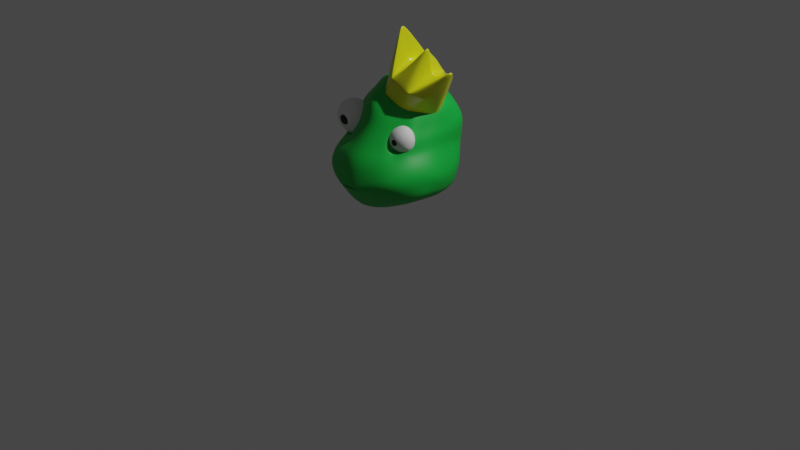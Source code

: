 # Source: leefaccio.blend  (saved by Blender 2.83.18; exported with 4.5.12 LTS)
import bpy
from mathutils import Matrix  # noqa: F401  (used for matrix-valued properties, if any)

bpy.ops.wm.read_factory_settings(use_empty=True)
scene = bpy.context.scene
scene.name = 'Scene'

# ---- collections
col_collection = bpy.data.collections.new('Collection'); scene.collection.children.link(col_collection)

# ---- materials (node trees are filled in below, after node groups)
mat_material_001 = bpy.data.materials.new('Material.001')
mat_material_001.use_transparent_shadow = False
mat_material_002 = bpy.data.materials.new('Material.002')
mat_material_002.use_transparent_shadow = False
mat_material = bpy.data.materials.new('Material')
mat_material.use_transparent_shadow = False

# ---- material node trees
mat_material_001.use_nodes = True; mat_material_001.node_tree.nodes.clear()
_N = mat_material_001.node_tree.nodes; _L = mat_material_001.node_tree.links
n0 = _N.new('ShaderNodeBsdfPrincipled'); n0.name = 'Principled BSDF'; n0.location = (10, 300)
n0.distribution = 'GGX'
n0.subsurface_method = 'BURLEY'
n0.inputs[0].default_value = (0.004819, 0.4579, 0.0516, 1.0)
n0.inputs[3].default_value = 1.45
n0.inputs[27].default_value = (0.0, 0.0, 0.0, 1.0)
n0.inputs[28].default_value = 1.0
n1 = _N.new('ShaderNodeOutputMaterial'); n1.name = 'Material Output'; n1.location = (300, 300)
_L.new(n0.outputs[0], n1.inputs[0])
n1.is_active_output = True
mat_material_002.use_nodes = True; mat_material_002.node_tree.nodes.clear()
_N = mat_material_002.node_tree.nodes; _L = mat_material_002.node_tree.links
n0 = _N.new('ShaderNodeBsdfPrincipled'); n0.name = 'Principled BSDF'; n0.location = (10, 300)
n0.distribution = 'GGX'
n0.subsurface_method = 'BURLEY'
n0.inputs[0].default_value = (0.7718, 0.8, 0.01243, 1.0)
n0.inputs[2].default_value = 0.25
n0.inputs[3].default_value = 1.45
n0.inputs[27].default_value = (0.0, 0.0, 0.0, 1.0)
n0.inputs[28].default_value = 1.0
n1 = _N.new('ShaderNodeOutputMaterial'); n1.name = 'Material Output'; n1.location = (300, 300)
_L.new(n0.outputs[0], n1.inputs[0])
n1.is_active_output = True
mat_material.use_nodes = True; mat_material.node_tree.nodes.clear()
_N = mat_material.node_tree.nodes; _L = mat_material.node_tree.links
n0 = _N.new('ShaderNodeBsdfPrincipled'); n0.name = 'Principled BSDF'; n0.location = (10, 300)
n0.distribution = 'GGX'
n0.subsurface_method = 'BURLEY'
n0.inputs[0].default_value = (0.0, 0.0, 0.0, 1.0)
n0.inputs[3].default_value = 1.45
n0.inputs[27].default_value = (0.0, 0.0, 0.0, 1.0)
n0.inputs[28].default_value = 1.0
n1 = _N.new('ShaderNodeOutputMaterial'); n1.name = 'Material Output'; n1.location = (300, 300)
_L.new(n0.outputs[0], n1.inputs[0])
n1.is_active_output = True

# ---- world
world_world = bpy.data.worlds.new('World'); scene.world = world_world
world_world.use_nodes = True; world_world.node_tree.nodes.clear()
_N = world_world.node_tree.nodes; _L = world_world.node_tree.links
n0 = _N.new('ShaderNodeOutputWorld'); n0.name = 'World Output'; n0.location = (300, 300)
n1 = _N.new('ShaderNodeBackground'); n1.name = 'Background'; n1.location = (10, 300)
n1.inputs[0].default_value = (0.05088, 0.05088, 0.05088, 1.0)
_L.new(n1.outputs[0], n0.inputs[0])
n0.is_active_output = True
world_world.color = (0.05088, 0.05088, 0.05088)
world_world.use_sun_shadow = False
world_world.sun_shadow_jitter_overblur = 0.0

# ---- cameras
cam_camera = bpy.data.cameras.new('Camera')
cam_camera.clip_end = 100.0
cam_camera.ortho_scale = 7.314

# ---- lights
light_light = bpy.data.lights.new('Light', 'POINT')
light_light.transmission_factor = 0.0
light_light.energy = 1000.0
light_light.shadow_soft_size = 0.1
light_light.shadow_maximum_resolution = 0.006
light_light.use_absolute_resolution = True

# ---- meshes
me_cube_001 = bpy.data.meshes.new('Cube.001')
me_cube_001.from_pydata([(0.579, -0.2284, -0.421), (0.3646, -0.113, 0.3567), (0.5184, 0.2901, -0.4341), (0.3863, 0.3678, 0.3528), (0.0, 0.3707, -0.619), (0.0, 0.4233, 0.605), (0.4538, 0.4273, -0.02926), (0.5338, 0.06085, -0.4891), (0.4794, 0.1605, 0.3897), (0.3768, -0.3308, 0.01537), (0.0, -0.5344, -0.6569), (0.0, -0.4213, 0.5006), (0.0, 0.6615, -0.01644), (0.518, 0.04466, 0.03275), (0.0, -0.5762, -0.005545), (0.0, 0.0488, -0.7543), (0.0, -0.08634, 0.664), (0.5133, 0.3835, -0.2365), (0.5594, -0.3455, -0.2114), (0.0, 0.5128, -0.4315), (0.619, 0.04223, -0.2551), (0.0, -0.674, -0.3361), (0.4846, 0.4251, 0.2283), (0.3655, -0.2293, 0.166), (0.0, 0.5962, 0.2808), (0.4779, 0.04989, 0.2168), (0.0, -0.4357, 0.2633), (0.4982, 0.4283, 0.1301), (0.3975, -0.2647, 0.08813), (0.0, 0.6268, 0.1258), (0.5149, 0.01597, 0.1254), (0.0, -0.481, 0.122), (0.2527, 0.3343, -0.5646), (0.2443, 0.3741, 0.513), (0.2411, -0.4587, -0.5805), (0.1725, -0.206, 0.4611), (0.242, 0.5536, -0.01068), (0.2693, -0.3919, 0.03187), (0.2436, 0.04189, -0.6422), (0.2383, 0.05583, 0.5911), (0.08881, -0.6638, -0.3594), (0.2131, 0.4655, -0.2745), (0.2574, -0.2904, 0.1823), (0.239, 0.4979, 0.301), (0.2369, 0.5232, 0.1469), (0.2372, -0.3569, 0.1098), (0.5573, -0.07386, -0.4457), (0.4076, 0.0506, 0.3641), (0.479, -0.1103, 0.01681), (0.0, -0.2219, -0.7165), (0.0, -0.2333, 0.5825), (0.6353, -0.1187, -0.192), (0.4154, -0.04931, 0.2023), (0.4568, -0.08103, 0.1216), (0.1926, -0.06945, 0.5102), (0.2525, -0.189, -0.6123), (0.0, 0.611, -0.1575), (0.5466, 0.04339, -0.05736), (0.0, -0.6516, -0.1222), (0.4739, 0.4124, -0.1001), (0.5005, -0.3364, -0.0903), (0.2356, -0.5643, -0.09202), (0.2322, 0.5237, -0.1004), (0.5282, -0.1134, -0.04702), (0.5155, 0.3307, -0.3475), (0.5725, -0.2858, -0.328), (0.0, 0.4325, -0.5374), (0.5738, 0.05309, -0.384), (0.0, -0.6496, -0.3849), (0.2351, 0.3914, -0.4384), (0.08881, -0.6638, -0.3594), (0.5936, -0.09264, -0.332), (0.3153, 0.371, 0.4329), (0.4158, -0.3617, -0.5218), (0.3632, 0.4245, -0.2555), (0.3618, 0.4615, 0.2647), (0.3675, 0.4757, 0.1385), (0.3855, 0.3122, -0.4993), (0.2685, -0.1595, 0.4089), (0.3479, 0.4904, -0.01997), (0.3228, -0.3798, -0.002854), (0.3887, 0.0525, -0.5664), (0.3588, 0.1082, 0.4904), (0.4238, -0.5935, -0.2452), (0.3112, -0.2407, 0.2003), (0.2039, 0.02162, -0.01231), (0.3001, -0.009424, 0.4371), (0.4056, -0.1369, -0.5347), (0.3755, -0.4843, -0.09764), (0.3531, 0.468, -0.1002), (0.427, -0.4897, -0.4095), (0.3753, 0.361, -0.393), (0.1131, -0.6677, -0.3476), (0.0, -0.6638, -0.3594), (0.1156, -0.6559, -0.3711), (0.0, -0.6638, -0.3594), (0.4416, -0.249, 0.08175), (0.4141, -0.3353, -0.01422), (0.398, -0.2015, 0.1897), (0.3317, -0.4099, -0.04204), (0.2426, -0.4291, 0.01459), (0.3089, -0.2207, 0.2463), (0.2265, -0.2953, 0.2185), (0.199, -0.3816, 0.1225), (0.2466, -0.2068, 0.1088), (0.3881, -0.1255, 0.08967), (0.3119, -0.1044, 0.1886), (0.3221, -0.227, 0.009426), (0.3698, -0.1838, 0.0255), (0.3598, -0.09429, 0.1584), (0.2749, -0.2377, 0.04005), (0.2645, -0.1482, 0.1727), (0.1735, -0.008835, -0.01601), (0.2343, 0.02616, -0.02422), (0.2016, 0.03523, 0.01835), (0.206, -0.01752, -0.05874), (0.2265, 0.001052, -0.05183), (0.2222, 0.03958, 0.005326), (0.1857, -0.02211, -0.04557), (0.1812, 0.01641, 0.01151), (0.0, -0.6369, -0.377), (0.0, -0.6166, -0.3171), (0.1212, -0.625, -0.3446), (0.114, -0.6292, -0.3708), (0.0, -0.4435, -0.4599), (0.0, -0.4643, -0.2603), (0.1621, -0.4575, -0.3143), (0.1624, -0.4442, -0.409), (0.0, -0.2889, -0.4897), (0.0, -0.3193, -0.2229), (0.162, -0.3108, -0.2931), (0.1626, -0.2967, -0.4181)], [], [(75, 72, 3, 22), (89, 79, 6, 59), (59, 6, 13, 57), (22, 3, 8, 25), (52, 47, 1, 98), (63, 48, 97, 60), (61, 100, 14, 58), (102, 35, 11, 26), (77, 2, 7, 81), (87, 46, 0, 73), (33, 5, 16, 39), (54, 50, 11, 35), (40, 93, 121, 122), (71, 51, 18, 65), (64, 17, 20, 67), (91, 74, 17, 64), (103, 102, 26, 31), (53, 52, 98, 96), (27, 22, 25, 30), (76, 75, 22, 27), (79, 76, 27, 6), (6, 27, 30, 13), (48, 53, 96, 97), (100, 103, 31, 14), (23, 84, 106, 109), (12, 29, 44, 36), (29, 24, 43, 44), (9, 28, 105, 108), (66, 19, 41, 69), (90, 83, 92, 94), (86, 54, 35, 78), (72, 33, 39, 82), (49, 55, 34, 10), (4, 32, 38, 15), (101, 78, 35, 102), (88, 99, 100, 61), (56, 12, 36, 62), (24, 5, 33, 43), (15, 38, 55, 49), (82, 39, 54, 86), (13, 30, 53, 48), (30, 25, 52, 53), (67, 20, 51, 71), (39, 16, 50, 54), (81, 7, 46, 87), (57, 13, 48, 63), (25, 8, 47, 52), (20, 57, 63, 51), (19, 56, 62, 41), (83, 88, 61, 92), (92, 61, 58, 21), (51, 63, 60, 18), (17, 59, 57, 20), (74, 89, 59, 17), (7, 67, 71, 46), (73, 90, 94, 34), (4, 66, 69, 32), (77, 91, 64, 2), (2, 64, 67, 7), (46, 71, 65, 0), (34, 94, 68, 10), (32, 69, 91, 77), (0, 65, 90, 73), (41, 62, 89, 74), (18, 60, 88, 83), (38, 81, 87, 55), (8, 82, 86, 47), (60, 97, 99, 88), (98, 1, 78, 101), (3, 72, 82, 8), (47, 86, 78, 1), (65, 18, 83, 90), (37, 80, 107, 110), (45, 37, 110, 104), (36, 44, 76, 79), (44, 43, 75, 76), (69, 41, 74, 91), (55, 87, 73, 34), (32, 77, 81, 38), (62, 36, 79, 89), (43, 33, 72, 75), (93, 40, 92, 21), (40, 70, 94, 92), (70, 95, 68, 94), (28, 9, 97, 96), (23, 28, 96, 98), (80, 37, 100, 99), (42, 84, 101, 102), (37, 45, 103, 100), (45, 42, 102, 103), (9, 80, 99, 97), (84, 23, 98, 101), (108, 105, 113, 116), (110, 107, 115, 118), (104, 110, 118, 112), (107, 108, 116, 115), (42, 45, 104, 111), (84, 42, 111, 106), (28, 23, 109, 105), (80, 9, 108, 107), (115, 85, 112, 118), (85, 114, 119, 112), (113, 117, 114, 85), (116, 113, 85, 115), (109, 106, 114, 117), (111, 104, 112, 119), (106, 111, 119, 114), (105, 109, 117, 113), (70, 40, 122, 123), (95, 70, 123, 120), (124, 127, 131, 128), (120, 123, 127, 124), (122, 121, 125, 126), (123, 122, 126, 127), (131, 130, 129, 128), (126, 125, 129, 130), (127, 126, 130, 131)])
me_cube_001.polygons.foreach_set('use_smooth', [True] * 117)
_uv = me_cube_001.uv_layers.new(name='UVMap')
_uv.uv.foreach_set('vector', [0.5763, 0.4443, 0.6556, 0.4315, 0.6667, 0.4583, 0.5817, 0.476, 0.4736, 0.4524, 0.5, 0.4567, 0.5, 0.4931, 0.4717, 0.4872, 0.4717, 0.4872, 0.5, 0.4931, 0.5, 0.625, 0.4776, 0.625, 0.5817, 0.476, 0.6667, 0.4583, 0.6319, 0.625, 0.5647, 0.625, 0.5728, 0.6963, 0.6486, 0.7048, 0.6667, 0.7917, 0.5817, 0.774, 0.4747, 0.691, 0.5, 0.6882, 0.5, 0.7569, 0.4717, 0.7628, 0.4754, 0.8323, 0.5, 0.8296, 0.4982, 0.8775, 0.473, 0.8776, 0.5709, 0.8373, 0.6445, 0.8454, 0.6302, 0.8802, 0.5638, 0.8784, 0.3065, 0.4694, 0.3333, 0.4583, 0.3681, 0.625, 0.3317, 0.625, 0.3196, 0.6995, 0.3514, 0.7048, 0.3333, 0.7917, 0.3065, 0.7806, 0.7204, 0.4805, 0.7552, 0.4948, 0.7517, 0.625, 0.7046, 0.625, 0.7122, 0.6942, 0.7534, 0.6874, 0.7552, 0.7552, 0.7204, 0.7695, 0.4209, 0.8465, 0.4334, 0.8785, 0.4334, 0.8785, 0.4209, 0.8465, 0.3837, 0.7012, 0.4257, 0.6965, 0.4167, 0.7743, 0.3696, 0.7841, 0.3696, 0.4659, 0.4167, 0.4757, 0.434, 0.625, 0.3967, 0.625, 0.3782, 0.437, 0.4222, 0.4441, 0.4167, 0.4757, 0.3696, 0.4659, 0.5354, 0.8335, 0.5709, 0.8373, 0.5638, 0.8784, 0.5319, 0.8776, 0.5364, 0.6923, 0.5728, 0.6963, 0.5817, 0.774, 0.5409, 0.7655, 0.5409, 0.4845, 0.5817, 0.476, 0.5647, 0.625, 0.5323, 0.625, 0.5381, 0.4505, 0.5763, 0.4443, 0.5817, 0.476, 0.5409, 0.4845, 0.5, 0.4567, 0.5381, 0.4505, 0.5409, 0.4845, 0.5, 0.4931, 0.5, 0.4931, 0.5409, 0.4845, 0.5323, 0.625, 0.5, 0.625, 0.5, 0.6882, 0.5364, 0.6923, 0.5409, 0.7655, 0.5, 0.7569, 0.5, 0.8296, 0.5354, 0.8335, 0.5319, 0.8776, 0.4982, 0.8775, 0.5634, 0.7855, 0.5624, 0.8036, 0.5624, 0.8036, 0.5634, 0.7855, 0.5, 0.3733, 0.5319, 0.3724, 0.5354, 0.4165, 0.5, 0.4204, 0.5319, 0.3724, 0.5638, 0.3716, 0.5709, 0.4127, 0.5354, 0.4165, 0.5127, 0.7757, 0.5367, 0.7778, 0.5367, 0.7778, 0.5127, 0.7757, 0.3981, 0.3705, 0.4349, 0.3714, 0.4277, 0.4124, 0.3869, 0.408, 0.3782, 0.813, 0.4222, 0.8059, 0.4277, 0.8375, 0.3869, 0.842, 0.6804, 0.6995, 0.7122, 0.6942, 0.7204, 0.7695, 0.6935, 0.7806, 0.6935, 0.4694, 0.7204, 0.4805, 0.7046, 0.625, 0.6683, 0.625, 0.2466, 0.6874, 0.2878, 0.6942, 0.2796, 0.7695, 0.2448, 0.7552, 0.2448, 0.4948, 0.2796, 0.4805, 0.2954, 0.625, 0.2483, 0.625, 0.5763, 0.8057, 0.6556, 0.8185, 0.6445, 0.8454, 0.5709, 0.8373, 0.4736, 0.7976, 0.5, 0.7933, 0.5, 0.8296, 0.4754, 0.8323, 0.4779, 0.3726, 0.5, 0.3733, 0.5, 0.4204, 0.4754, 0.4177, 0.5638, 0.3716, 0.6302, 0.3698, 0.6445, 0.4046, 0.5709, 0.4127, 0.2483, 0.625, 0.2954, 0.625, 0.2878, 0.6942, 0.2466, 0.6874, 0.6683, 0.625, 0.7046, 0.625, 0.7122, 0.6942, 0.6804, 0.6995, 0.5, 0.625, 0.5323, 0.625, 0.5364, 0.6923, 0.5, 0.6882, 0.5323, 0.625, 0.5647, 0.625, 0.5728, 0.6963, 0.5364, 0.6923, 0.3967, 0.625, 0.434, 0.625, 0.4257, 0.6965, 0.3837, 0.7012, 0.7046, 0.625, 0.7517, 0.625, 0.7534, 0.6874, 0.7122, 0.6942, 0.3317, 0.625, 0.3681, 0.625, 0.3514, 0.7048, 0.3196, 0.6995, 0.4776, 0.625, 0.5, 0.625, 0.5, 0.6882, 0.4747, 0.691, 0.5647, 0.625, 0.6319, 0.625, 0.6486, 0.7048, 0.5728, 0.6963, 0.434, 0.625, 0.4776, 0.625, 0.4747, 0.691, 0.4257, 0.6965, 0.4349, 0.3714, 0.4779, 0.3726, 0.4754, 0.4177, 0.4277, 0.4124, 0.4222, 0.8059, 0.4736, 0.7976, 0.4754, 0.8323, 0.4277, 0.8375, 0.4277, 0.8375, 0.4754, 0.8323, 0.473, 0.8776, 0.4426, 0.8783, 0.4257, 0.6965, 0.4747, 0.691, 0.4717, 0.7628, 0.4167, 0.7743, 0.4167, 0.4757, 0.4717, 0.4872, 0.4776, 0.625, 0.434, 0.625, 0.4222, 0.4441, 0.4736, 0.4524, 0.4717, 0.4872, 0.4167, 0.4757, 0.3681, 0.625, 0.3967, 0.625, 0.3837, 0.7012, 0.3514, 0.7048, 0.3444, 0.8185, 0.3782, 0.813, 0.3869, 0.842, 0.3555, 0.8454, 0.3698, 0.3698, 0.3981, 0.3705, 0.3869, 0.408, 0.3555, 0.4046, 0.3444, 0.4315, 0.3782, 0.437, 0.3696, 0.4659, 0.3333, 0.4583, 0.3333, 0.4583, 0.3696, 0.4659, 0.3967, 0.625, 0.3681, 0.625, 0.3514, 0.7048, 0.3837, 0.7012, 0.3696, 0.7841, 0.3333, 0.7917, 0.3555, 0.8454, 0.3869, 0.842, 0.3981, 0.8795, 0.3698, 0.8802, 0.3555, 0.4046, 0.3869, 0.408, 0.3782, 0.437, 0.3444, 0.4315, 0.3333, 0.7917, 0.3696, 0.7841, 0.3782, 0.813, 0.3444, 0.8185, 0.4277, 0.4124, 0.4754, 0.4177, 0.4736, 0.4524, 0.4222, 0.4441, 0.4167, 0.7743, 0.4717, 0.7628, 0.4736, 0.7976, 0.4222, 0.8059, 0.2954, 0.625, 0.3317, 0.625, 0.3196, 0.6995, 0.2878, 0.6942, 0.6319, 0.625, 0.6683, 0.625, 0.6804, 0.6995, 0.6486, 0.7048, 0.4717, 0.7628, 0.5, 0.7569, 0.5, 0.7933, 0.4736, 0.7976, 0.5817, 0.774, 0.6667, 0.7917, 0.6556, 0.8185, 0.5763, 0.8057, 0.6667, 0.4583, 0.6935, 0.4694, 0.6683, 0.625, 0.6319, 0.625, 0.6486, 0.7048, 0.6804, 0.6995, 0.6935, 0.7806, 0.6667, 0.7917, 0.3696, 0.7841, 0.4167, 0.7743, 0.4222, 0.8059, 0.3782, 0.813, 0.5115, 0.8161, 0.5095, 0.7968, 0.5095, 0.7968, 0.5115, 0.8161, 0.5321, 0.8216, 0.5115, 0.8161, 0.5115, 0.8161, 0.5321, 0.8216, 0.5, 0.4204, 0.5354, 0.4165, 0.5381, 0.4505, 0.5, 0.4567, 0.5354, 0.4165, 0.5709, 0.4127, 0.5763, 0.4443, 0.5381, 0.4505, 0.3869, 0.408, 0.4277, 0.4124, 0.4222, 0.4441, 0.3782, 0.437, 0.2878, 0.6942, 0.3196, 0.6995, 0.3065, 0.7806, 0.2796, 0.7695, 0.2796, 0.4805, 0.3065, 0.4694, 0.3317, 0.625, 0.2954, 0.625, 0.4754, 0.4177, 0.5, 0.4204, 0.5, 0.4567, 0.4736, 0.4524, 0.5709, 0.4127, 0.6445, 0.4046, 0.6556, 0.4315, 0.5763, 0.4443, 0.4334, 0.8785, 0.4209, 0.8465, 0.4277, 0.8375, 0.4426, 0.8783, 0.4209, 0.8465, 0.3989, 0.8485, 0.3869, 0.842, 0.4277, 0.8375, 0.3989, 0.8485, 0.4072, 0.8792, 0.3981, 0.8795, 0.3869, 0.842, 0.5367, 0.7778, 0.5127, 0.7757, 0.5, 0.7569, 0.5409, 0.7655, 0.5634, 0.7855, 0.5367, 0.7778, 0.5409, 0.7655, 0.5817, 0.774, 0.5095, 0.7968, 0.5115, 0.8161, 0.5, 0.8296, 0.5, 0.7933, 0.5579, 0.8218, 0.5624, 0.8036, 0.5763, 0.8057, 0.5709, 0.8373, 0.5115, 0.8161, 0.5321, 0.8216, 0.5354, 0.8335, 0.5, 0.8296, 0.5321, 0.8216, 0.5579, 0.8218, 0.5709, 0.8373, 0.5354, 0.8335, 0.5127, 0.7757, 0.5095, 0.7968, 0.5, 0.7933, 0.5, 0.7569, 0.5624, 0.8036, 0.5634, 0.7855, 0.5817, 0.774, 0.5763, 0.8057, 0.5127, 0.7757, 0.5367, 0.7778, 0.5367, 0.7778, 0.5127, 0.7757, 0.5115, 0.8161, 0.5095, 0.7968, 0.5095, 0.7968, 0.5115, 0.8161, 0.5321, 0.8216, 0.5115, 0.8161, 0.5115, 0.8161, 0.5321, 0.8216, 0.5095, 0.7968, 0.5127, 0.7757, 0.5127, 0.7757, 0.5095, 0.7968, 0.5579, 0.8218, 0.5321, 0.8216, 0.5321, 0.8216, 0.5579, 0.8218, 0.5624, 0.8036, 0.5579, 0.8218, 0.5579, 0.8218, 0.5624, 0.8036, 0.5367, 0.7778, 0.5634, 0.7855, 0.5634, 0.7855, 0.5367, 0.7778, 0.5095, 0.7968, 0.5127, 0.7757, 0.5127, 0.7757, 0.5095, 0.7968, 0.5095, 0.7968, 0.5381, 0.7995, 0.5321, 0.8216, 0.5115, 0.8161, 0.5381, 0.7995, 0.5624, 0.8036, 0.5579, 0.8218, 0.5321, 0.8216, 0.5367, 0.7778, 0.5634, 0.7855, 0.5624, 0.8036, 0.5381, 0.7995, 0.5127, 0.7757, 0.5367, 0.7778, 0.5381, 0.7995, 0.5095, 0.7968, 0.5634, 0.7855, 0.5624, 0.8036, 0.5624, 0.8036, 0.5634, 0.7855, 0.5579, 0.8218, 0.5321, 0.8216, 0.5321, 0.8216, 0.5579, 0.8218, 0.5624, 0.8036, 0.5579, 0.8218, 0.5579, 0.8218, 0.5624, 0.8036, 0.5367, 0.7778, 0.5634, 0.7855, 0.5634, 0.7855, 0.5367, 0.7778, 0.3989, 0.8485, 0.4209, 0.8465, 0.4209, 0.8465, 0.3989, 0.8485, 0.4072, 0.8792, 0.3989, 0.8485, 0.3989, 0.8485, 0.4072, 0.8792, 0.4072, 0.8792, 0.3989, 0.8485, 0.3989, 0.8485, 0.4072, 0.8792, 0.4072, 0.8792, 0.3989, 0.8485, 0.3989, 0.8485, 0.4072, 0.8792, 0.4209, 0.8465, 0.4334, 0.8785, 0.4334, 0.8785, 0.4209, 0.8465, 0.3989, 0.8485, 0.4209, 0.8465, 0.4209, 0.8465, 0.3989, 0.8485, 0.3989, 0.8485, 0.4209, 0.8465, 0.4334, 0.8785, 0.4072, 0.8792, 0.4209, 0.8465, 0.4334, 0.8785, 0.4334, 0.8785, 0.4209, 0.8465, 0.3989, 0.8485, 0.4209, 0.8465, 0.4209, 0.8465, 0.3989, 0.8485])
me_cube_001.materials.append(mat_material_001)
me_cube_001.use_remesh_fix_poles = True
me_cube_001.use_remesh_preserve_attributes = False
me_cube_001.use_mirror_vertex_groups = False
me_cube_001.update()
me_cylinder = bpy.data.meshes.new('Cylinder')
me_cylinder.from_pydata([(-0.4102, 0.6065, -0.8824), (-0.415, 0.6283, 1.107), (0.237, 0.8055, -0.9115), (0.2323, 0.8273, 1.078), (0.8035, 0.648, -0.9429), (0.7897, 0.6443, 1.009), (0.9699, 0.1634, -1.084), (0.9425, 0.026, 4.134), (0.8603, -0.1036, -1.143), (0.7999, -0.3921, 0.889), (0.1931, -0.679, -1.189), (0.1806, -0.7521, 0.8878), (-0.444, -0.7851, -1.03), (-0.4604, -0.7606, 0.9398), (-0.8077, -0.1103, -0.9239), (-0.8671, -0.4081, 1.017), (-0.7895, 0.1029, -0.9327), (-1.282, -0.01659, 4.481), (-0.08663, 0.706, -0.897), (-0.09137, 0.7278, 1.092), (-0.3616, 0.01457, 1.027), (-0.09541, 0.004406, 4.602), (-0.1433, 0.7118, 1.095), (-0.521, -0.7258, -1.037), (-0.5257, -0.704, 0.9521), (-0.1386, 0.69, -0.8946), (-0.05377, 0.7161, -0.8985), (-0.3906, -0.7815, -1.055), (-0.3953, -0.7597, 0.9345), (-0.05851, 0.7379, 1.091), (0.3348, 0.7734, -0.9236), (0.2969, 0.7858, -0.9189), (0.2922, 0.8076, 1.07), (0.2618, -0.6452, -1.161), (0.2425, -0.7128, 0.8875), (0.3329, 0.1027, 0.9802), (0.2816, -0.6879, 0.8873), (-0.06568, -0.07706, 4.202), (0.3301, 0.7951, 1.066), (0.3126, -0.6257, -1.156), (0.3232, 0.01491, 0.9702), (0.8713, -0.05089, 3.785), (-0.5215, -0.7076, 0.9513), (-0.1353, 0.691, -0.8948), (-0.14, 0.7128, 1.094), (-0.5168, -0.7294, -1.038), (-1.223, -0.01459, 4.259), (-0.4147, 0.6268, 0.9765), (0.2326, 0.8258, 0.9474), (0.79, 0.6428, 0.8788), (0.9463, 0.03366, 3.794), (0.8039, -0.3781, 0.7598), (0.1809, -0.7535, 0.7575), (-0.4601, -0.762, 0.8096), (-0.8668, -0.4096, 0.8865), (-1.254, -0.007738, 4.128), (-0.09106, 0.7263, 0.962), (-0.143, 0.7104, 0.9643), (-0.5254, -0.7054, 0.8219), (-0.395, -0.7612, 0.8043), (-0.0582, 0.7364, 0.9605), (0.2428, -0.7142, 0.7573), (0.2925, 0.8062, 0.94), (0.2819, -0.6894, 0.7571), (0.3304, 0.7937, 0.9354), (-0.5212, -0.7091, 0.8211), (-0.1397, 0.7114, 0.9642), (-0.6917, -0.5778, -1.005), (-0.6964, -0.5561, 0.9844), (-0.6961, -0.5575, 0.8542), (0.2329, 0.8243, 0.8031), (0.7904, 0.6412, 0.7345), (0.9506, 0.04216, 3.418), (0.8083, -0.3626, 0.6167), (0.1813, -0.7551, 0.6133), (-0.4597, -0.7636, 0.6653), (-0.8664, -0.4111, 0.7423), (-1.222, 0.002068, 3.737), (-0.09071, 0.7248, 0.8177), (-0.1427, 0.7088, 0.82), (-0.5251, -0.707, 0.6776), (-0.3947, -0.7627, 0.66), (-0.05785, 0.7349, 0.8162), (0.2431, -0.7158, 0.613), (0.2929, 0.8046, 0.7957), (0.2822, -0.691, 0.6128), (0.3307, 0.7921, 0.7911), (-0.5209, -0.7106, 0.6768), (-0.1393, 0.7098, 0.8199), (-0.4143, 0.6253, 0.8322), (-0.6957, -0.5591, 0.7099), (-0.491, -0.7341, 0.9456), (-0.1109, 0.6985, -0.8959), (-0.7924, -9.429e-06, 2.643), (-0.1157, 0.7203, 1.093), (-0.4862, -0.7559, -1.044), (-0.4906, -0.7355, 0.8153), (-0.1154, 0.7189, 0.9631), (-0.115, 0.7173, 0.8188), (-0.4903, -0.7371, 0.6711), (0.9289, 0.04117, -1.091), (0.9264, -0.02103, 3.769), (-0.7525, -0.402, -0.9156), (-0.3728, -0.07264, 1.017), (-1.197, -0.09392, 4.084), (0.8049, -0.1226, 3.459), (-0.1291, -0.08156, 4.189), (0.3141, -0.06695, 0.9609), (-0.03797, -0.153, 3.829), (-1.144, -0.09255, 3.887), (-0.8476, -0.4262, 0.8829), (0.9303, -0.01266, 3.453), (-0.8479, -0.4248, 1.013), (0.9346, -0.003375, 3.103), (-0.8472, -0.4278, 0.7386), (-0.7585, -0.0826, 2.452), (0.5407, -0.54, 0.8881), (-0.1074, -0.7559, 0.9111), (-0.08055, -0.03633, 4.402), (-0.1014, -0.7447, -1.1), (0.328, 0.05882, 0.9752), (0.5349, -0.5057, -1.091), (0.9069, -0.01244, 3.959), (0.5429, -0.5337, 0.7584), (-0.107, -0.7573, 0.7809), (-0.1067, -0.7589, 0.6366), (0.5453, -0.5268, 0.6147), (0.8657, -0.07179, 3.614), (-0.08356, -0.1173, 4.009)], [], [(60, 29, 3, 48), (64, 38, 5, 49), (49, 5, 7, 50), (111, 101, 9, 51), (61, 34, 11, 52), (59, 28, 13, 53), (110, 112, 15, 54), (54, 15, 17, 55), (55, 17, 1, 47), (97, 94, 19, 56), (94, 93, 20, 19), (115, 91, 13, 103), (29, 21, 3), (128, 117, 11, 108), (38, 7, 5), (127, 105, 36, 116), (104, 112, 68, 24), (1, 17, 22), (47, 1, 22, 57), (65, 42, 24, 58), (103, 13, 28, 106), (19, 20, 21, 29), (124, 117, 28, 59), (56, 19, 29, 60), (108, 11, 34, 107), (3, 21, 35, 32), (63, 36, 34, 61), (48, 3, 32, 62), (123, 116, 36, 63), (107, 34, 36, 105), (32, 35, 7, 38), (62, 32, 38, 64), (120, 40, 41, 122), (118, 37, 40, 120), (96, 91, 42, 65), (104, 24, 42, 109), (22, 17, 46, 44), (57, 22, 44, 66), (79, 57, 66, 88), (99, 96, 65, 87), (84, 62, 64, 86), (126, 123, 63, 85), (70, 48, 62, 84), (85, 63, 61, 83), (78, 56, 60, 82), (125, 124, 59, 81), (87, 65, 58, 80), (89, 47, 57, 79), (98, 97, 56, 78), (77, 55, 47, 89), (76, 54, 55, 77), (114, 110, 54, 76), (81, 59, 53, 75), (83, 61, 52, 74), (113, 111, 51, 73), (71, 49, 50, 72), (86, 64, 49, 71), (82, 60, 48, 70), (80, 58, 69, 90), (58, 24, 68, 69), (23, 80, 90, 67), (26, 82, 70, 2), (30, 86, 71, 4), (4, 71, 72, 6), (100, 113, 73, 8), (33, 83, 74, 10), (27, 81, 75, 12), (102, 114, 76, 14), (14, 76, 77, 16), (16, 77, 89, 0), (92, 98, 78, 18), (0, 89, 79, 25), (45, 87, 80, 23), (119, 125, 81, 27), (18, 78, 82, 26), (39, 85, 83, 33), (2, 70, 84, 31), (121, 126, 85, 39), (31, 84, 86, 30), (95, 99, 87, 45), (25, 79, 88, 43), (12, 75, 99, 95), (43, 88, 98, 92), (88, 66, 97, 98), (75, 53, 96, 99), (53, 13, 91, 96), (109, 42, 91, 115), (44, 46, 93, 94), (66, 44, 94, 97), (46, 109, 115, 93), (67, 90, 114, 102), (6, 72, 113, 100), (72, 50, 111, 113), (90, 69, 110, 114), (17, 104, 109, 46), (40, 107, 105, 41), (37, 108, 107, 40), (20, 103, 106, 21), (17, 15, 112, 104), (122, 41, 105, 127), (118, 128, 108, 37), (93, 115, 103, 20), (69, 68, 112, 110), (50, 7, 101, 111), (21, 106, 128, 118), (7, 122, 127, 101), (8, 73, 126, 121), (10, 74, 125, 119), (74, 52, 124, 125), (73, 51, 123, 126), (21, 118, 120, 35), (35, 120, 122, 7), (51, 9, 116, 123), (52, 11, 117, 124), (101, 127, 116, 9), (106, 28, 117, 128)])
me_cylinder.polygons.foreach_set('use_smooth', [True] * 116)
_uv = me_cylinder.uv_layers.new(name='UVMap')
_uv.uv.foreach_set('vector', [0.9388, 0.9673, 0.9388, 1.0, 0.8889, 1.0, 0.8889, 0.9673, 0.8694, 0.9673, 0.8694, 1.0, 0.7778, 1.0, 0.7778, 0.9673, 0.7778, 0.9673, 0.7778, 1.0, 0.6667, 1.0, 0.6667, 0.9673, 0.6545, 0.9673, 0.6542, 1.0, 0.5556, 1.0, 0.5586, 0.9673, 0.4564, 0.9673, 0.4564, 1.0, 0.4444, 1.0, 0.4444, 0.9673, 0.3446, 0.9673, 0.3446, 1.0, 0.3333, 1.0, 0.3333, 0.9673, 0.2275, 0.9673, 0.2275, 1.0, 0.2222, 1.0, 0.2222, 0.9673, 0.2222, 0.9673, 0.2222, 1.0, 0.1111, 1.0, 0.1111, 0.9673, 0.1111, 0.9673, 0.1111, 1.0, 4.47e-08, 1.0, 4.47e-08, 0.9673, 0.9486, 0.9673, 0.9486, 1.0, 0.9444, 1.0, 0.9444, 0.9673, 0.9486, 1.0, 0.4315, 1.0, 0.4575, 1.0, 0.9444, 1.0, 0.4195, 1.0, 0.325, 1.0, 0.3333, 1.0, 0.4435, 1.0, 0.9388, 1.0, 0.5686, 1.0, 0.8889, 1.0, 0.4593, 1.0, 0.3945, 1.0, 0.4444, 1.0, 0.4637, 1.0, 0.8694, 1.0, 0.6667, 1.0, 0.7778, 1.0, 0.5714, 1.0, 0.5605, 1.0, 0.4639, 1.0, 0.5097, 1.0, 0.1341, 1.0, 0.2275, 1.0, 0.2689, 1.0, 0.3155, 1.0, 1.0, 1.0, 0.4019, 1.0, 0.9534, 1.0, 1.0, 0.9673, 1.0, 1.0, 0.9534, 1.0, 0.9534, 0.9673, 0.3166, 0.9673, 0.3166, 1.0, 0.3155, 1.0, 0.3155, 0.9673, 0.4435, 1.0, 0.3333, 1.0, 0.3446, 1.0, 0.4548, 1.0, 0.9444, 1.0, 0.4575, 1.0, 0.4688, 1.0, 0.9388, 1.0, 0.3945, 0.9673, 0.3945, 1.0, 0.3446, 1.0, 0.3446, 0.9673, 0.9444, 0.9673, 0.9444, 1.0, 0.9388, 1.0, 0.9388, 0.9673, 0.5428, 1.0, 0.4444, 1.0, 0.4564, 1.0, 0.5536, 1.0, 0.8889, 1.0, 0.5686, 1.0, 0.5792, 1.0, 0.8769, 1.0, 0.4639, 0.9673, 0.4639, 1.0, 0.4564, 1.0, 0.4564, 0.9673, 0.8889, 0.9673, 0.8889, 1.0, 0.8769, 1.0, 0.8769, 0.9673, 0.5113, 0.9673, 0.5097, 1.0, 0.4639, 1.0, 0.4639, 0.9673, 0.5536, 1.0, 0.4564, 1.0, 0.4639, 1.0, 0.5605, 1.0, 0.8769, 1.0, 0.5792, 1.0, 0.5858, 1.0, 0.8694, 1.0, 0.8769, 0.9673, 0.8769, 1.0, 0.8694, 1.0, 0.8694, 0.9673, 0.5726, 1.0, 0.5659, 1.0, 0.5727, 1.0, 0.5793, 1.0, 0.5619, 1.0, 0.5553, 1.0, 0.5659, 1.0, 0.5726, 1.0, 0.325, 0.9673, 0.325, 1.0, 0.3166, 1.0, 0.3166, 0.9673, 0.3922, 1.0, 0.3155, 1.0, 0.3166, 1.0, 0.3955, 1.0, 0.9534, 1.0, 0.4019, 1.0, 0.4055, 1.0, 0.9528, 1.0, 0.9534, 0.9673, 0.9534, 1.0, 0.9528, 1.0, 0.9528, 0.9673, 0.9534, 0.931, 0.9534, 0.9673, 0.9528, 0.9673, 0.9528, 0.931, 0.325, 0.931, 0.325, 0.9673, 0.3166, 0.9673, 0.3166, 0.931, 0.8769, 0.931, 0.8769, 0.9673, 0.8694, 0.9673, 0.8694, 0.931, 0.5129, 0.931, 0.5113, 0.9673, 0.4639, 0.9673, 0.4639, 0.931, 0.8889, 0.931, 0.8889, 0.9673, 0.8769, 0.9673, 0.8769, 0.931, 0.4639, 0.931, 0.4639, 0.9673, 0.4564, 0.9673, 0.4564, 0.931, 0.9444, 0.931, 0.9444, 0.9673, 0.9388, 0.9673, 0.9388, 0.931, 0.3945, 0.931, 0.3945, 0.9673, 0.3446, 0.9673, 0.3446, 0.931, 0.3166, 0.931, 0.3166, 0.9673, 0.3155, 0.9673, 0.3155, 0.931, 1.0, 0.931, 1.0, 0.9673, 0.9534, 0.9673, 0.9534, 0.931, 0.9486, 0.931, 0.9486, 0.9673, 0.9444, 0.9673, 0.9444, 0.931, 0.1111, 0.931, 0.1111, 0.9673, 4.47e-08, 0.9673, 4.47e-08, 0.931, 0.2222, 0.931, 0.2222, 0.9673, 0.1111, 0.9673, 0.1111, 0.931, 0.2275, 0.931, 0.2275, 0.9673, 0.2222, 0.9673, 0.2222, 0.931, 0.3446, 0.931, 0.3446, 0.9673, 0.3333, 0.9673, 0.3333, 0.931, 0.4564, 0.931, 0.4564, 0.9673, 0.4444, 0.9673, 0.4444, 0.931, 0.6549, 0.931, 0.6545, 0.9673, 0.5586, 0.9673, 0.562, 0.931, 0.7778, 0.931, 0.7778, 0.9673, 0.6667, 0.9673, 0.6667, 0.931, 0.8694, 0.931, 0.8694, 0.9673, 0.7778, 0.9673, 0.7778, 0.931, 0.9388, 0.931, 0.9388, 0.9673, 0.8889, 0.9673, 0.8889, 0.931, 0.3155, 0.931, 0.3155, 0.9673, 0.2689, 0.9673, 0.2689, 0.931, 0.3155, 0.9673, 0.3155, 1.0, 0.2689, 1.0, 0.2689, 0.9673, 0.3155, 0.5, 0.3155, 0.931, 0.2689, 0.931, 0.2689, 0.5, 0.9388, 0.5, 0.9388, 0.931, 0.8889, 0.931, 0.8889, 0.5, 0.8694, 0.5, 0.8694, 0.931, 0.7778, 0.931, 0.7778, 0.5, 0.7778, 0.5, 0.7778, 0.931, 0.6667, 0.931, 0.6667, 0.5, 0.6594, 0.5, 0.6549, 0.931, 0.562, 0.931, 0.6019, 0.5, 0.4564, 0.5, 0.4564, 0.931, 0.4444, 0.931, 0.4444, 0.5, 0.3446, 0.5, 0.3446, 0.931, 0.3333, 0.931, 0.3333, 0.5, 0.2275, 0.5, 0.2275, 0.931, 0.2222, 0.931, 0.1556, 0.5, 0.1556, 0.5, 0.2222, 0.931, 0.1111, 0.931, 0.1111, 0.5, 0.1111, 0.5, 0.1111, 0.931, 4.47e-08, 0.931, 4.47e-08, 0.5, 0.9486, 0.5, 0.9486, 0.931, 0.9444, 0.931, 0.9444, 0.5, 1.0, 0.5, 1.0, 0.931, 0.9534, 0.931, 0.9534, 0.5, 0.3166, 0.5, 0.3166, 0.931, 0.3155, 0.931, 0.3155, 0.5, 0.3945, 0.5, 0.3945, 0.931, 0.3446, 0.931, 0.3446, 0.5, 0.9444, 0.5, 0.9444, 0.931, 0.9388, 0.931, 0.9388, 0.5, 0.4639, 0.5, 0.4639, 0.931, 0.4564, 0.931, 0.4564, 0.5, 0.8889, 0.5, 0.8889, 0.931, 0.8769, 0.931, 0.8769, 0.5, 0.5329, 0.5, 0.5129, 0.931, 0.4639, 0.931, 0.4639, 0.5, 0.8769, 0.5, 0.8769, 0.931, 0.8694, 0.931, 0.8694, 0.5, 0.325, 0.5, 0.325, 0.931, 0.3166, 0.931, 0.3166, 0.5, 0.9534, 0.5, 0.9534, 0.931, 0.9528, 0.931, 0.9528, 0.5, 0.3333, 0.5, 0.3333, 0.931, 0.325, 0.931, 0.325, 0.5, 0.9528, 0.5, 0.9528, 0.931, 0.9486, 0.931, 0.9486, 0.5, 0.9528, 0.931, 0.9528, 0.9673, 0.9486, 0.9673, 0.9486, 0.931, 0.3333, 0.931, 0.3333, 0.9673, 0.325, 0.9673, 0.325, 0.931, 0.3333, 0.9673, 0.3333, 1.0, 0.325, 1.0, 0.325, 0.9673, 0.3955, 1.0, 0.3166, 1.0, 0.325, 1.0, 0.4195, 1.0, 0.9528, 1.0, 0.4055, 1.0, 0.4315, 1.0, 0.9486, 1.0, 0.9528, 0.9673, 0.9528, 1.0, 0.9486, 1.0, 0.9486, 0.9673, 0.4055, 1.0, 0.3955, 1.0, 0.4195, 1.0, 0.4315, 1.0, 0.2689, 0.5, 0.2689, 0.931, 0.2275, 0.931, 0.2275, 0.5, 0.6667, 0.5, 0.6667, 0.931, 0.6549, 0.931, 0.6594, 0.5, 0.6667, 0.931, 0.6667, 0.9673, 0.6545, 0.9673, 0.6549, 0.931, 0.2689, 0.931, 0.2689, 0.9673, 0.2275, 0.9673, 0.2275, 0.931, 0.4019, 1.0, 0.3922, 1.0, 0.3955, 1.0, 0.4055, 1.0, 0.5659, 1.0, 0.5536, 1.0, 0.5605, 1.0, 0.5727, 1.0, 0.5553, 1.0, 0.5428, 1.0, 0.5536, 1.0, 0.5659, 1.0, 0.4575, 1.0, 0.4435, 1.0, 0.4548, 1.0, 0.4688, 1.0, 0.1111, 1.0, 0.2222, 1.0, 0.2275, 1.0, 0.1341, 1.0, 0.5793, 1.0, 0.5727, 1.0, 0.5605, 1.0, 0.5714, 1.0, 0.4675, 1.0, 0.4593, 1.0, 0.4637, 1.0, 0.4662, 1.0, 0.4315, 1.0, 0.4195, 1.0, 0.4435, 1.0, 0.4575, 1.0, 0.2689, 0.9673, 0.2689, 1.0, 0.2275, 1.0, 0.2275, 0.9673, 0.6667, 0.9673, 0.6667, 1.0, 0.6542, 1.0, 0.6545, 0.9673, 0.4688, 1.0, 0.4548, 1.0, 0.4593, 1.0, 0.4675, 1.0, 0.5858, 1.0, 0.5793, 1.0, 0.5714, 1.0, 0.5824, 1.0, 0.6019, 0.5, 0.562, 0.931, 0.5129, 0.931, 0.5329, 0.5, 0.4444, 0.5, 0.4444, 0.931, 0.3945, 0.931, 0.3945, 0.5, 0.4444, 0.931, 0.4444, 0.9673, 0.3945, 0.9673, 0.3945, 0.931, 0.562, 0.931, 0.5586, 0.9673, 0.5113, 0.9673, 0.5129, 0.931, 0.5686, 1.0, 0.5619, 1.0, 0.5726, 1.0, 0.5792, 1.0, 0.5792, 1.0, 0.5726, 1.0, 0.5793, 1.0, 0.5858, 1.0, 0.5586, 0.9673, 0.5556, 1.0, 0.5097, 1.0, 0.5113, 0.9673, 0.4444, 0.9673, 0.4444, 1.0, 0.3945, 1.0, 0.3945, 0.9673, 0.5824, 1.0, 0.5714, 1.0, 0.5097, 1.0, 0.5556, 1.0, 0.4548, 1.0, 0.3446, 1.0, 0.3945, 1.0, 0.4593, 1.0])
me_cylinder.materials.append(mat_material_002)
me_cylinder.use_remesh_fix_poles = True
me_cylinder.use_remesh_preserve_attributes = False
me_cylinder.use_mirror_vertex_groups = False
me_cylinder.update()
me_icosphere = bpy.data.meshes.new('Icosphere')
me_icosphere.from_pydata([(0.2283, 8.567e-09, -1.064), (1.299, -0.5257, -0.6103), (0.02138, -0.8506, -0.469), (-0.7538, 6.096e-10, -0.4518), (-0.1335, 0.8506, -0.4551), (1.162, 0.5257, -0.6013), (0.8938, -0.8506, 0.4901), (-0.4149, -0.5257, 0.477), (-0.5205, 0.5257, 0.4701), (0.6457, 0.8506, 0.5004), (1.634, -1.015e-08, 0.5228), (0.5727, -2.591e-08, 1.193), (0.08696, -0.5, -0.8905), (0.8175, -0.309, -1.001), (0.688, -0.809, -0.6185), (1.408, 2.809e-08, -0.7348), (0.7485, 0.309, -0.9905), (-0.3781, 8.587e-10, -0.857), (-0.494, -0.5, -0.532), (-0.0005833, 0.5, -0.8785), (-0.5673, 0.5, -0.5296), (0.5032, 0.809, -0.5948), (1.663, -0.309, -0.07381), (1.575, 0.309, -0.07191), (0.4434, -1.0, -0.01998), (1.219, -0.809, -0.0539), (-0.7561, -0.309, -0.004471), (-0.295, -0.809, -0.001832), (-0.4398, 0.809, -0.00132), (-0.8042, 0.309, -0.003911), (0.987, 0.809, -0.04141), (0.2102, 1.0, -0.001383), (1.44, -0.5, 0.6079), (0.2024, -0.809, 0.5895), (-0.6061, -3.961e-09, 0.5552), (0.003115, 0.809, 0.5805), (1.273, 0.5, 0.6158), (0.8093, -0.5, 0.9907), (1.233, -2.467e-08, 1.034), (0.02036, -0.309, 0.9725), (-0.06147, 0.309, 0.963), (0.6563, 0.5, 1.001)], [], [(0, 13, 12), (1, 13, 15), (0, 12, 17), (0, 17, 19), (0, 19, 16), (1, 15, 22), (2, 14, 24), (3, 18, 26), (4, 20, 28), (5, 21, 30), (1, 22, 25), (2, 24, 27), (3, 26, 29), (4, 28, 31), (5, 30, 23), (6, 32, 37), (7, 33, 39), (8, 34, 40), (9, 35, 41), (10, 36, 38), (38, 41, 11), (38, 36, 41), (36, 9, 41), (41, 40, 11), (41, 35, 40), (35, 8, 40), (40, 39, 11), (40, 34, 39), (34, 7, 39), (39, 37, 11), (39, 33, 37), (33, 6, 37), (37, 38, 11), (37, 32, 38), (32, 10, 38), (23, 36, 10), (23, 30, 36), (30, 9, 36), (31, 35, 9), (31, 28, 35), (28, 8, 35), (29, 34, 8), (29, 26, 34), (26, 7, 34), (27, 33, 7), (27, 24, 33), (24, 6, 33), (25, 32, 6), (25, 22, 32), (22, 10, 32), (30, 31, 9), (30, 21, 31), (21, 4, 31), (28, 29, 8), (28, 20, 29), (20, 3, 29), (26, 27, 7), (26, 18, 27), (18, 2, 27), (24, 25, 6), (24, 14, 25), (14, 1, 25), (22, 23, 10), (22, 15, 23), (15, 5, 23), (16, 21, 5), (16, 19, 21), (19, 4, 21), (19, 20, 4), (19, 17, 20), (17, 3, 20), (17, 18, 3), (17, 12, 18), (12, 2, 18), (15, 16, 5), (15, 13, 16), (13, 0, 16), (12, 14, 2), (12, 13, 14), (13, 1, 14)])
me_icosphere.polygons.foreach_set('use_smooth', [True] * 80)
_uv = me_icosphere.uv_layers.new(name='UVMap')
_uv.uv.foreach_set('vector', [0.8182, 0.0, 0.7727, 0.07873, 0.8636, 0.07873, 0.7273, 0.1575, 0.6818, 0.07873, 0.6364, 0.1575, 0.09091, 0.0, 0.04545, 0.07873, 0.1364, 0.07873, 0.2727, 0.0, 0.2273, 0.07873, 0.3182, 0.07873, 0.4545, 0.0, 0.4091, 0.07873, 0.5, 0.07873, 0.7273, 0.1575, 0.6364, 0.1575, 0.6818, 0.2362, 0.9091, 0.1575, 0.8182, 0.1575, 0.8636, 0.2362, 0.1818, 0.1575, 0.09091, 0.1575, 0.1364, 0.2362, 0.3636, 0.1575, 0.2727, 0.1575, 0.3182, 0.2362, 0.5455, 0.1575, 0.4545, 0.1575, 0.5, 0.2362, 0.7273, 0.1575, 0.6818, 0.2362, 0.7727, 0.2362, 0.9091, 0.1575, 0.8636, 0.2362, 0.9545, 0.2362, 0.1818, 0.1575, 0.1364, 0.2362, 0.2273, 0.2362, 0.3636, 0.1575, 0.3182, 0.2362, 0.4091, 0.2362, 0.5455, 0.1575, 0.5, 0.2362, 0.5909, 0.2362, 0.8182, 0.3149, 0.7273, 0.3149, 0.7727, 0.3937, 1.0, 0.3149, 0.9091, 0.3149, 0.9545, 0.3937, 0.2727, 0.3149, 0.1818, 0.3149, 0.2273, 0.3937, 0.4545, 0.3149, 0.3636, 0.3149, 0.4091, 0.3937, 0.6364, 0.3149, 0.5455, 0.3149, 0.5909, 0.3937, 0.5909, 0.3937, 0.5, 0.3937, 0.5455, 0.4724, 0.5909, 0.3937, 0.5455, 0.3149, 0.5, 0.3937, 0.5455, 0.3149, 0.4545, 0.3149, 0.5, 0.3937, 0.4091, 0.3937, 0.3182, 0.3937, 0.3636, 0.4724, 0.4091, 0.3937, 0.3636, 0.3149, 0.3182, 0.3937, 0.3636, 0.3149, 0.2727, 0.3149, 0.3182, 0.3937, 0.2273, 0.3937, 0.1364, 0.3937, 0.1818, 0.4724, 0.2273, 0.3937, 0.1818, 0.3149, 0.1364, 0.3937, 0.1818, 0.3149, 0.09091, 0.3149, 0.1364, 0.3937, 0.9545, 0.3937, 0.8636, 0.3937, 0.9091, 0.4724, 0.9545, 0.3937, 0.9091, 0.3149, 0.8636, 0.3937, 0.9091, 0.3149, 0.8182, 0.3149, 0.8636, 0.3937, 0.7727, 0.3937, 0.6818, 0.3937, 0.7273, 0.4724, 0.7727, 0.3937, 0.7273, 0.3149, 0.6818, 0.3937, 0.7273, 0.3149, 0.6364, 0.3149, 0.6818, 0.3937, 0.5909, 0.2362, 0.5455, 0.3149, 0.6364, 0.3149, 0.5909, 0.2362, 0.5, 0.2362, 0.5455, 0.3149, 0.5, 0.2362, 0.4545, 0.3149, 0.5455, 0.3149, 0.4091, 0.2362, 0.3636, 0.3149, 0.4545, 0.3149, 0.4091, 0.2362, 0.3182, 0.2362, 0.3636, 0.3149, 0.3182, 0.2362, 0.2727, 0.3149, 0.3636, 0.3149, 0.2273, 0.2362, 0.1818, 0.3149, 0.2727, 0.3149, 0.2273, 0.2362, 0.1364, 0.2362, 0.1818, 0.3149, 0.1364, 0.2362, 0.09091, 0.3149, 0.1818, 0.3149, 0.9545, 0.2362, 0.9091, 0.3149, 1.0, 0.3149, 0.9545, 0.2362, 0.8636, 0.2362, 0.9091, 0.3149, 0.8636, 0.2362, 0.8182, 0.3149, 0.9091, 0.3149, 0.7727, 0.2362, 0.7273, 0.3149, 0.8182, 0.3149, 0.7727, 0.2362, 0.6818, 0.2362, 0.7273, 0.3149, 0.6818, 0.2362, 0.6364, 0.3149, 0.7273, 0.3149, 0.5, 0.2362, 0.4091, 0.2362, 0.4545, 0.3149, 0.5, 0.2362, 0.4545, 0.1575, 0.4091, 0.2362, 0.4545, 0.1575, 0.3636, 0.1575, 0.4091, 0.2362, 0.3182, 0.2362, 0.2273, 0.2362, 0.2727, 0.3149, 0.3182, 0.2362, 0.2727, 0.1575, 0.2273, 0.2362, 0.2727, 0.1575, 0.1818, 0.1575, 0.2273, 0.2362, 0.1364, 0.2362, 0.04545, 0.2362, 0.09091, 0.3149, 0.1364, 0.2362, 0.09091, 0.1575, 0.04545, 0.2362, 0.09091, 0.1575, 0.0, 0.1575, 0.04545, 0.2362, 0.8636, 0.2362, 0.7727, 0.2362, 0.8182, 0.3149, 0.8636, 0.2362, 0.8182, 0.1575, 0.7727, 0.2362, 0.8182, 0.1575, 0.7273, 0.1575, 0.7727, 0.2362, 0.6818, 0.2362, 0.5909, 0.2362, 0.6364, 0.3149, 0.6818, 0.2362, 0.6364, 0.1575, 0.5909, 0.2362, 0.6364, 0.1575, 0.5455, 0.1575, 0.5909, 0.2362, 0.5, 0.07873, 0.4545, 0.1575, 0.5455, 0.1575, 0.5, 0.07873, 0.4091, 0.07873, 0.4545, 0.1575, 0.4091, 0.07873, 0.3636, 0.1575, 0.4545, 0.1575, 0.3182, 0.07873, 0.2727, 0.1575, 0.3636, 0.1575, 0.3182, 0.07873, 0.2273, 0.07873, 0.2727, 0.1575, 0.2273, 0.07873, 0.1818, 0.1575, 0.2727, 0.1575, 0.1364, 0.07873, 0.09091, 0.1575, 0.1818, 0.1575, 0.1364, 0.07873, 0.04545, 0.07873, 0.09091, 0.1575, 0.04545, 0.07873, 0.0, 0.1575, 0.09091, 0.1575, 0.6364, 0.1575, 0.5909, 0.07873, 0.5455, 0.1575, 0.6364, 0.1575, 0.6818, 0.07873, 0.5909, 0.07873, 0.6818, 0.07873, 0.6364, 0.0, 0.5909, 0.07873, 0.8636, 0.07873, 0.8182, 0.1575, 0.9091, 0.1575, 0.8636, 0.07873, 0.7727, 0.07873, 0.8182, 0.1575, 0.7727, 0.07873, 0.7273, 0.1575, 0.8182, 0.1575])
me_icosphere.use_remesh_fix_poles = True
me_icosphere.use_remesh_preserve_attributes = False
me_icosphere.use_mirror_vertex_groups = False
me_icosphere.update()
me_icosphere_001 = bpy.data.meshes.new('Icosphere.001')
me_icosphere_001.from_pydata([(0.2283, 8.567e-09, -1.064), (1.299, -0.5257, -0.6103), (0.02138, -0.8506, -0.469), (-0.7538, 6.096e-10, -0.4518), (-0.1335, 0.8506, -0.4551), (1.162, 0.5257, -0.6013), (0.8938, -0.8506, 0.4901), (-0.4149, -0.5257, 0.477), (-0.5205, 0.5257, 0.4701), (0.6457, 0.8506, 0.5004), (1.634, -1.015e-08, 0.5228), (0.5727, -2.591e-08, 1.193), (0.08696, -0.5, -0.8905), (0.8175, -0.309, -1.001), (0.688, -0.809, -0.6185), (1.408, 2.809e-08, -0.7348), (0.7485, 0.309, -0.9905), (-0.3781, 8.587e-10, -0.857), (-0.494, -0.5, -0.532), (-0.0005833, 0.5, -0.8785), (-0.5673, 0.5, -0.5296), (0.5032, 0.809, -0.5948), (1.663, -0.309, -0.07381), (1.575, 0.309, -0.07191), (0.4434, -1.0, -0.01998), (1.219, -0.809, -0.0539), (-0.7561, -0.309, -0.004471), (-0.295, -0.809, -0.001832), (-0.4398, 0.809, -0.00132), (-0.8042, 0.309, -0.003911), (0.987, 0.809, -0.04141), (0.2102, 1.0, -0.001383), (1.44, -0.5, 0.6079), (0.2024, -0.809, 0.5895), (-0.6061, -3.961e-09, 0.5552), (0.003115, 0.809, 0.5805), (1.273, 0.5, 0.6158), (0.8093, -0.5, 0.9907), (1.233, -2.467e-08, 1.034), (0.02036, -0.309, 0.9725), (-0.06147, 0.309, 0.963), (0.6563, 0.5, 1.001)], [], [(0, 13, 12), (1, 13, 15), (0, 12, 17), (0, 17, 19), (0, 19, 16), (1, 15, 22), (2, 14, 24), (3, 18, 26), (4, 20, 28), (5, 21, 30), (1, 22, 25), (2, 24, 27), (3, 26, 29), (4, 28, 31), (5, 30, 23), (6, 32, 37), (7, 33, 39), (8, 34, 40), (9, 35, 41), (10, 36, 38), (38, 41, 11), (38, 36, 41), (36, 9, 41), (41, 40, 11), (41, 35, 40), (35, 8, 40), (40, 39, 11), (40, 34, 39), (34, 7, 39), (39, 37, 11), (39, 33, 37), (33, 6, 37), (37, 38, 11), (37, 32, 38), (32, 10, 38), (23, 36, 10), (23, 30, 36), (30, 9, 36), (31, 35, 9), (31, 28, 35), (28, 8, 35), (29, 34, 8), (29, 26, 34), (26, 7, 34), (27, 33, 7), (27, 24, 33), (24, 6, 33), (25, 32, 6), (25, 22, 32), (22, 10, 32), (30, 31, 9), (30, 21, 31), (21, 4, 31), (28, 29, 8), (28, 20, 29), (20, 3, 29), (26, 27, 7), (26, 18, 27), (18, 2, 27), (24, 25, 6), (24, 14, 25), (14, 1, 25), (22, 23, 10), (22, 15, 23), (15, 5, 23), (16, 21, 5), (16, 19, 21), (19, 4, 21), (19, 20, 4), (19, 17, 20), (17, 3, 20), (17, 18, 3), (17, 12, 18), (12, 2, 18), (15, 16, 5), (15, 13, 16), (13, 0, 16), (12, 14, 2), (12, 13, 14), (13, 1, 14)])
me_icosphere_001.polygons.foreach_set('use_smooth', [True] * 80)
_uv = me_icosphere_001.uv_layers.new(name='UVMap')
_uv.uv.foreach_set('vector', [0.8182, 0.0, 0.7727, 0.07873, 0.8636, 0.07873, 0.7273, 0.1575, 0.6818, 0.07873, 0.6364, 0.1575, 0.09091, 0.0, 0.04545, 0.07873, 0.1364, 0.07873, 0.2727, 0.0, 0.2273, 0.07873, 0.3182, 0.07873, 0.4545, 0.0, 0.4091, 0.07873, 0.5, 0.07873, 0.7273, 0.1575, 0.6364, 0.1575, 0.6818, 0.2362, 0.9091, 0.1575, 0.8182, 0.1575, 0.8636, 0.2362, 0.1818, 0.1575, 0.09091, 0.1575, 0.1364, 0.2362, 0.3636, 0.1575, 0.2727, 0.1575, 0.3182, 0.2362, 0.5455, 0.1575, 0.4545, 0.1575, 0.5, 0.2362, 0.7273, 0.1575, 0.6818, 0.2362, 0.7727, 0.2362, 0.9091, 0.1575, 0.8636, 0.2362, 0.9545, 0.2362, 0.1818, 0.1575, 0.1364, 0.2362, 0.2273, 0.2362, 0.3636, 0.1575, 0.3182, 0.2362, 0.4091, 0.2362, 0.5455, 0.1575, 0.5, 0.2362, 0.5909, 0.2362, 0.8182, 0.3149, 0.7273, 0.3149, 0.7727, 0.3937, 1.0, 0.3149, 0.9091, 0.3149, 0.9545, 0.3937, 0.2727, 0.3149, 0.1818, 0.3149, 0.2273, 0.3937, 0.4545, 0.3149, 0.3636, 0.3149, 0.4091, 0.3937, 0.6364, 0.3149, 0.5455, 0.3149, 0.5909, 0.3937, 0.5909, 0.3937, 0.5, 0.3937, 0.5455, 0.4724, 0.5909, 0.3937, 0.5455, 0.3149, 0.5, 0.3937, 0.5455, 0.3149, 0.4545, 0.3149, 0.5, 0.3937, 0.4091, 0.3937, 0.3182, 0.3937, 0.3636, 0.4724, 0.4091, 0.3937, 0.3636, 0.3149, 0.3182, 0.3937, 0.3636, 0.3149, 0.2727, 0.3149, 0.3182, 0.3937, 0.2273, 0.3937, 0.1364, 0.3937, 0.1818, 0.4724, 0.2273, 0.3937, 0.1818, 0.3149, 0.1364, 0.3937, 0.1818, 0.3149, 0.09091, 0.3149, 0.1364, 0.3937, 0.9545, 0.3937, 0.8636, 0.3937, 0.9091, 0.4724, 0.9545, 0.3937, 0.9091, 0.3149, 0.8636, 0.3937, 0.9091, 0.3149, 0.8182, 0.3149, 0.8636, 0.3937, 0.7727, 0.3937, 0.6818, 0.3937, 0.7273, 0.4724, 0.7727, 0.3937, 0.7273, 0.3149, 0.6818, 0.3937, 0.7273, 0.3149, 0.6364, 0.3149, 0.6818, 0.3937, 0.5909, 0.2362, 0.5455, 0.3149, 0.6364, 0.3149, 0.5909, 0.2362, 0.5, 0.2362, 0.5455, 0.3149, 0.5, 0.2362, 0.4545, 0.3149, 0.5455, 0.3149, 0.4091, 0.2362, 0.3636, 0.3149, 0.4545, 0.3149, 0.4091, 0.2362, 0.3182, 0.2362, 0.3636, 0.3149, 0.3182, 0.2362, 0.2727, 0.3149, 0.3636, 0.3149, 0.2273, 0.2362, 0.1818, 0.3149, 0.2727, 0.3149, 0.2273, 0.2362, 0.1364, 0.2362, 0.1818, 0.3149, 0.1364, 0.2362, 0.09091, 0.3149, 0.1818, 0.3149, 0.9545, 0.2362, 0.9091, 0.3149, 1.0, 0.3149, 0.9545, 0.2362, 0.8636, 0.2362, 0.9091, 0.3149, 0.8636, 0.2362, 0.8182, 0.3149, 0.9091, 0.3149, 0.7727, 0.2362, 0.7273, 0.3149, 0.8182, 0.3149, 0.7727, 0.2362, 0.6818, 0.2362, 0.7273, 0.3149, 0.6818, 0.2362, 0.6364, 0.3149, 0.7273, 0.3149, 0.5, 0.2362, 0.4091, 0.2362, 0.4545, 0.3149, 0.5, 0.2362, 0.4545, 0.1575, 0.4091, 0.2362, 0.4545, 0.1575, 0.3636, 0.1575, 0.4091, 0.2362, 0.3182, 0.2362, 0.2273, 0.2362, 0.2727, 0.3149, 0.3182, 0.2362, 0.2727, 0.1575, 0.2273, 0.2362, 0.2727, 0.1575, 0.1818, 0.1575, 0.2273, 0.2362, 0.1364, 0.2362, 0.04545, 0.2362, 0.09091, 0.3149, 0.1364, 0.2362, 0.09091, 0.1575, 0.04545, 0.2362, 0.09091, 0.1575, 0.0, 0.1575, 0.04545, 0.2362, 0.8636, 0.2362, 0.7727, 0.2362, 0.8182, 0.3149, 0.8636, 0.2362, 0.8182, 0.1575, 0.7727, 0.2362, 0.8182, 0.1575, 0.7273, 0.1575, 0.7727, 0.2362, 0.6818, 0.2362, 0.5909, 0.2362, 0.6364, 0.3149, 0.6818, 0.2362, 0.6364, 0.1575, 0.5909, 0.2362, 0.6364, 0.1575, 0.5455, 0.1575, 0.5909, 0.2362, 0.5, 0.07873, 0.4545, 0.1575, 0.5455, 0.1575, 0.5, 0.07873, 0.4091, 0.07873, 0.4545, 0.1575, 0.4091, 0.07873, 0.3636, 0.1575, 0.4545, 0.1575, 0.3182, 0.07873, 0.2727, 0.1575, 0.3636, 0.1575, 0.3182, 0.07873, 0.2273, 0.07873, 0.2727, 0.1575, 0.2273, 0.07873, 0.1818, 0.1575, 0.2727, 0.1575, 0.1364, 0.07873, 0.09091, 0.1575, 0.1818, 0.1575, 0.1364, 0.07873, 0.04545, 0.07873, 0.09091, 0.1575, 0.04545, 0.07873, 0.0, 0.1575, 0.09091, 0.1575, 0.6364, 0.1575, 0.5909, 0.07873, 0.5455, 0.1575, 0.6364, 0.1575, 0.6818, 0.07873, 0.5909, 0.07873, 0.6818, 0.07873, 0.6364, 0.0, 0.5909, 0.07873, 0.8636, 0.07873, 0.8182, 0.1575, 0.9091, 0.1575, 0.8636, 0.07873, 0.7727, 0.07873, 0.8182, 0.1575, 0.7727, 0.07873, 0.7273, 0.1575, 0.8182, 0.1575])
me_icosphere_001.use_remesh_fix_poles = True
me_icosphere_001.use_remesh_preserve_attributes = False
me_icosphere_001.use_mirror_vertex_groups = False
me_icosphere_001.update()
me_icosphere_002 = bpy.data.meshes.new('Icosphere.002')
me_icosphere_002.from_pydata([(-0.4319, -0.002456, -0.4571), (0.4405, -0.002456, 0.502), (0.2348, 0.03918, -0.6066), (-0.009807, -0.1518, -0.008023), (0.7655, 0.03918, -0.04194), (-0.7482, 0.03918, 0.01012), (-0.2508, 0.03918, 0.6015)], [], [(0, 2, 3), (0, 3, 5), (5, 3, 6), (3, 1, 6), (3, 4, 1), (3, 2, 4)])
me_icosphere_002.polygons.foreach_set('use_smooth', [True] * 6)
_uv = me_icosphere_002.uv_layers.new(name='UVMap')
_uv.uv.foreach_set('vector', [0.9091, 0.1575, 0.8182, 0.1575, 0.8636, 0.2362, 0.9091, 0.1575, 0.8636, 0.2362, 0.9545, 0.2362, 0.9545, 0.2362, 0.8636, 0.2362, 0.9091, 0.3149, 0.8636, 0.2362, 0.8182, 0.3149, 0.9091, 0.3149, 0.8636, 0.2362, 0.7727, 0.2362, 0.8182, 0.3149, 0.8636, 0.2362, 0.8182, 0.1575, 0.7727, 0.2362])
me_icosphere_002.materials.append(mat_material)
me_icosphere_002.use_remesh_fix_poles = True
me_icosphere_002.use_remesh_preserve_attributes = False
me_icosphere_002.use_mirror_vertex_groups = False
me_icosphere_002.update()
me_icosphere_003 = bpy.data.meshes.new('Icosphere.003')
me_icosphere_003.from_pydata([(-0.4319, -0.002456, -0.4571), (0.4405, -0.002456, 0.502), (0.2348, 0.03918, -0.6066), (-0.009807, -0.1518, -0.008023), (0.7655, 0.03918, -0.04194), (-0.7482, 0.03918, 0.01012), (-0.2508, 0.03918, 0.6015)], [], [(0, 2, 3), (0, 3, 5), (5, 3, 6), (3, 1, 6), (3, 4, 1), (3, 2, 4)])
_uv = me_icosphere_003.uv_layers.new(name='UVMap')
_uv.uv.foreach_set('vector', [0.9091, 0.1575, 0.8182, 0.1575, 0.8636, 0.2362, 0.9091, 0.1575, 0.8636, 0.2362, 0.9545, 0.2362, 0.9545, 0.2362, 0.8636, 0.2362, 0.9091, 0.3149, 0.8636, 0.2362, 0.8182, 0.3149, 0.9091, 0.3149, 0.8636, 0.2362, 0.7727, 0.2362, 0.8182, 0.3149, 0.8636, 0.2362, 0.8182, 0.1575, 0.7727, 0.2362])
me_icosphere_003.materials.append(mat_material)
me_icosphere_003.use_remesh_fix_poles = True
me_icosphere_003.use_remesh_preserve_attributes = False
me_icosphere_003.use_mirror_vertex_groups = False
me_icosphere_003.update()

# ---- objects
ob_light = bpy.data.objects.new('Light', light_light)
ob_camera = bpy.data.objects.new('Camera', cam_camera)
ob_cube = bpy.data.objects.new('Cube', me_cube_001)
ob_cylinder = bpy.data.objects.new('Cylinder', me_cylinder)
ob_icosphere = bpy.data.objects.new('Icosphere', me_icosphere)
ob_icosphere_001 = bpy.data.objects.new('Icosphere.001', me_icosphere_001)
ob_icosphere_002 = bpy.data.objects.new('Icosphere.002', me_icosphere_002)
ob_icosphere_003 = bpy.data.objects.new('Icosphere.003', me_icosphere_003)

# ---- transforms, parenting, visibility, modifiers, constraints
ob_light.location = (4.076, 1.005, 5.904)
ob_light.rotation_euler = (0.6503, 0.05522, 1.866)
ob_light.lock_rotations_4d = False
ob_light.empty_display_type = 'ARROWS'
ob_light.color = (0.0, 0.0, 0.0, 0.0)
ob_light.lineart.crease_threshold = 0.0
ob_camera.location = (7.359, -6.926, 4.958)
ob_camera.rotation_euler = (1.109, 0.0, 0.8149)
ob_camera.lock_rotations_4d = False
ob_camera.empty_display_type = 'ARROWS'
ob_camera.color = (0.0, 0.0, 0.0, 0.0)
ob_camera.display_type = 'WIRE'
ob_camera.lineart.crease_threshold = 0.0
ob_cube.location = (0.0, 0.0, 0.9167)
ob_cube.lineart.crease_threshold = 0.0
_m = ob_cube.modifiers.new('Mirror', 'MIRROR')
_m.use_clip = True
_m = ob_cube.modifiers.new('Subdivision', 'SUBSURF')
_m.uv_smooth = 'PRESERVE_CORNERS'
ob_cylinder.location = (0.2531, -0.01099, 1.493)
ob_cylinder.rotation_euler = (0.2302, 0.5293, 0.1481)
ob_cylinder.scale = (0.3092, 0.3092, 0.1201)
ob_cylinder.lineart.crease_threshold = 0.0
_m = ob_cylinder.modifiers.new('Subdivision', 'SUBSURF')
_m.uv_smooth = 'PRESERVE_CORNERS'
ob_icosphere.location = (0.2582, -0.2525, 1.025)
ob_icosphere.scale = (0.1236, 0.1236, 0.1236)
ob_icosphere.lineart.crease_threshold = 0.0
_m = ob_icosphere.modifiers.new('Subdivision', 'SUBSURF')
_m.uv_smooth = 'PRESERVE_CORNERS'
ob_icosphere_001.location = (-0.2748, -0.2525, 1.045)
ob_icosphere_001.rotation_euler = (-1.708e-09, 3.612, 2.095e-08)
ob_icosphere_001.scale = (0.171, 0.171, 0.171)
ob_icosphere_001.lineart.crease_threshold = 0.0
_m = ob_icosphere_001.modifiers.new('Subdivision', 'SUBSURF')
_m.uv_smooth = 'PRESERVE_CORNERS'
ob_icosphere_002.location = (-0.343, -0.4134, 1.082)
ob_icosphere_002.rotation_euler = (-1.708e-09, 3.612, 2.095e-08)
ob_icosphere_002.scale = (0.08817, 0.08817, 0.08817)
ob_icosphere_002.lineart.crease_threshold = 0.0
_m = ob_icosphere_002.modifiers.new('Subdivision', 'SUBSURF')
_m.uv_smooth = 'PRESERVE_CORNERS'
ob_icosphere_003.location = (0.3178, -0.3672, 1.023)
ob_icosphere_003.scale = (0.05704, 0.05704, 0.05704)
ob_icosphere_003.lineart.crease_threshold = 0.0
_m = ob_icosphere_003.modifiers.new('Subdivision', 'SUBSURF')
_m.uv_smooth = 'PRESERVE_CORNERS'

# ---- collection membership
col_collection.objects.link(ob_light)
col_collection.objects.link(ob_camera)
col_collection.objects.link(ob_cube)
col_collection.objects.link(ob_cylinder)
col_collection.objects.link(ob_icosphere)
col_collection.objects.link(ob_icosphere_001)
col_collection.objects.link(ob_icosphere_002)
col_collection.objects.link(ob_icosphere_003)

# ---- scene / render settings (as saved in the file)
scene.camera = ob_camera
scene.frame_start = 1; scene.frame_end = 250; scene.frame_set(6)
scene.render.engine = 'BLENDER_EEVEE_NEXT'
scene.cycles.use_denoising = False
scene.cycles.samples = 128
scene.cycles.sampling_pattern = 'TABULATED_SOBOL'
scene.cycles.use_adaptive_sampling = False
scene.cycles.use_light_tree = False
scene.eevee.use_gtao = True
scene.view_settings.view_transform = 'Filmic'
bpy.context.view_layer.update()

